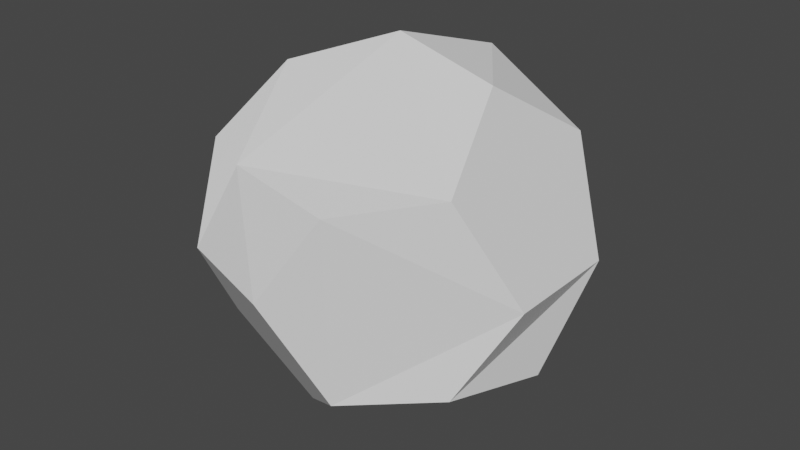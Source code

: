 # Source: Smoke.blend  (saved by Blender 2.81.16; exported with 4.5.12 LTS)
import bpy
from mathutils import Matrix  # noqa: F401  (used for matrix-valued properties, if any)

bpy.ops.wm.read_factory_settings(use_empty=True)
scene = bpy.context.scene
scene.name = 'Scene'

# ---- collections
col_collection = bpy.data.collections.new('Collection'); scene.collection.children.link(col_collection)

# ---- world
world_world = bpy.data.worlds.new('World'); scene.world = world_world
world_world.use_nodes = True; world_world.node_tree.nodes.clear()
_N = world_world.node_tree.nodes; _L = world_world.node_tree.links
n0 = _N.new('ShaderNodeOutputWorld'); n0.name = 'World Output'; n0.location = (300, 300)
n1 = _N.new('ShaderNodeBackground'); n1.name = 'Background'; n1.location = (10, 300)
n1.inputs[0].default_value = (0.05088, 0.05088, 0.05088, 1.0)
_L.new(n1.outputs[0], n0.inputs[0])
n0.is_active_output = True
world_world.color = (0.05088, 0.05088, 0.05088)
world_world.use_sun_shadow = False
world_world.sun_shadow_jitter_overblur = 0.0

# ---- meshes
me_icosphere = bpy.data.meshes.new('Icosphere')
me_icosphere.from_pydata([(0.0, 0.0, -0.3), (0.2171, -0.1577, -0.1342), (-0.2683, 0.0, -0.1342), (-0.08292, 0.2539, -0.1342), (0.08292, -0.2552, 0.1342), (-0.2171, -0.1577, 0.1342), (-0.2171, 0.1564, 0.1342), (5.332e-07, 0.0, 0.2984), (-0.04874, -0.15, -0.2552), (0.07886, -0.2427, -0.1577), (0.2552, 0.0, -0.1577), (0.1276, 0.0927, -0.2552), (-0.1577, 0.0, -0.2552), (-0.2065, -0.15, -0.1577), (-0.2065, 0.1487, -0.1577), (0.07886, 0.2427, -0.1577), (0.2853, -0.0927, 0.0), (0.2853, 0.0927, 0.0), (0.0, -0.3, 0.0), (-0.1763, -0.2427, 0.0), (-0.2853, 0.09137, 0.0), (0.1763, 0.2427, 0.0), (0.0, 0.2987, 0.0), (0.2065, -0.15, 0.1577), (-0.07886, -0.2427, 0.1577), (-0.2552, 0.0, 0.1561), (-0.07886, 0.2414, 0.1577), (0.2065, 0.15, 0.1577), (0.1577, 0.0, 0.2552), (-0.1276, -0.0927, 0.2536), (0.04874, 0.15, 0.2536)], [], [(2, 20, 14, 12), (30, 7, 28, 27), (0, 12, 14, 3, 15, 11), (26, 30, 27, 21, 22), (25, 5, 29), (27, 28, 23, 16, 17), (2, 13, 19, 5, 25, 20), (17, 21, 27), (3, 14, 20, 6, 26, 22), (20, 25, 6), (1, 16, 23, 4, 18, 9), (18, 4, 24), (0, 8, 13, 12), (4, 23, 28, 7, 29, 24), (9, 18, 19, 13, 8), (24, 29, 5, 19, 18), (8, 0, 11, 10, 1, 9), (1, 10, 17, 16), (21, 15, 3, 22), (12, 13, 2), (15, 21, 17, 10, 11), (6, 25, 29, 7, 30, 26)])
_uv = me_icosphere.uv_layers.new(name='UVMap')
_uv.uv.foreach_set('vector', [0.1818, 0.1575, 0.2273, 0.2362, 0.2727, 0.1575, 0.2273, 0.07873, 0.5, 0.3937, 0.5455, 0.4724, 0.5909, 0.3937, 0.5455, 0.3149, 0.2727, 0.0, 0.2273, 0.07873, 0.2727, 0.1575, 0.3636, 0.1575, 0.4545, 0.1575, 0.5, 0.07873, 0.3636, 0.3149, 0.5, 0.3937, 0.5455, 0.3149, 0.5, 0.2362, 0.4091, 0.2362, 0.1818, 0.3149, 0.09091, 0.3149, 0.1364, 0.3937, 0.5455, 0.3149, 0.6818, 0.3937, 0.7273, 0.3149, 0.6818, 0.2362, 0.5909, 0.2362, 0.1818, 0.1575, 0.09091, 0.1575, 0.04545, 0.2362, 0.09091, 0.3149, 0.1818, 0.3149, 0.2273, 0.2362, 0.5909, 0.2362, 0.5, 0.2362, 0.5455, 0.3149, 0.3636, 0.1575, 0.2727, 0.1575, 0.2273, 0.2362, 0.2727, 0.3149, 0.3636, 0.3149, 0.4091, 0.2362, 0.2273, 0.2362, 0.1818, 0.3149, 0.2727, 0.3149, 0.7273, 0.1575, 0.6818, 0.2362, 0.7273, 0.3149, 0.8182, 0.3149, 0.8636, 0.2362, 0.8182, 0.1575, 0.8636, 0.2362, 0.8182, 0.3149, 0.9091, 0.3149, 0.09091, 0.0, 0.04545, 0.07873, 0.09091, 0.1575, 0.1364, 0.07873, 0.8182, 0.3149, 0.7273, 0.3149, 0.6818, 0.3937, 0.9091, 0.4724, 0.9545, 0.3937, 0.9091, 0.3149, 0.8182, 0.1575, 0.8636, 0.2362, 0.04545, 0.2362, 0.09091, 0.1575, 0.8636, 0.07873, 0.9091, 0.3149, 0.9545, 0.3937, 1.0, 0.3149, 0.9545, 0.2362, 0.8636, 0.2362, 0.8636, 0.07873, 0.6364, 0.0, 0.5909, 0.07873, 0.6364, 0.1575, 0.7273, 0.1575, 0.8182, 0.1575, 0.7273, 0.1575, 0.6364, 0.1575, 0.5909, 0.2362, 0.6818, 0.2362, 0.5, 0.2362, 0.4545, 0.1575, 0.3636, 0.1575, 0.4091, 0.2362, 0.1364, 0.07873, 0.09091, 0.1575, 0.1818, 0.1575, 0.4545, 0.1575, 0.5, 0.2362, 0.5909, 0.2362, 0.6364, 0.1575, 0.5, 0.07873, 0.2727, 0.3149, 0.1818, 0.3149, 0.1364, 0.3937, 0.3636, 0.4724, 0.4091, 0.3937, 0.3636, 0.3149])
me_icosphere.use_remesh_fix_poles = True
me_icosphere.use_remesh_preserve_attributes = False
me_icosphere.use_mirror_vertex_groups = False
me_icosphere.update()

# ---- objects
ob_icosphere = bpy.data.objects.new('Icosphere', me_icosphere)

# ---- transforms, parenting, visibility, modifiers, constraints
ob_icosphere.location = (0.0, 0.0, 0.0)
ob_icosphere.lineart.crease_threshold = 0.0

# ---- collection membership
col_collection.objects.link(ob_icosphere)

# ---- scene / render settings (as saved in the file)
scene.frame_start = 1; scene.frame_end = 250; scene.frame_set(1)
scene.render.engine = 'BLENDER_EEVEE_NEXT'
scene.cycles.use_denoising = False
scene.cycles.samples = 128
scene.cycles.sampling_pattern = 'TABULATED_SOBOL'
scene.cycles.use_adaptive_sampling = False
scene.cycles.use_light_tree = False
scene.view_settings.view_transform = 'Filmic'
bpy.context.view_layer.update()

# ---- added for rendering (the .blend has no active camera and no usable light): camera, sun
cam_auto = bpy.data.cameras.new('AutoCamera')
cam_auto.lens = 50.0
cam_auto.sensor_width = 36.0
cam_auto.clip_end = 1000.0
ob_auto_camera = bpy.data.objects.new('AutoCamera', cam_auto)
scene.collection.objects.link(ob_auto_camera)
ob_auto_camera.location = (0.944511, -1.13408, 0.754813)
ob_auto_camera.rotation_euler = (1.09748, -7.21219e-08, 0.694738)
scene.camera = ob_auto_camera
light_auto_sun = bpy.data.lights.new('AutoSun', 'SUN')
light_auto_sun.energy = 3.0
light_auto_sun.angle = 0.0523599
ob_auto_sun = bpy.data.objects.new('AutoSun', light_auto_sun)
scene.collection.objects.link(ob_auto_sun)
ob_auto_sun.rotation_euler = (0.872665, 0.174533, 0.523599)
bpy.context.view_layer.update()
